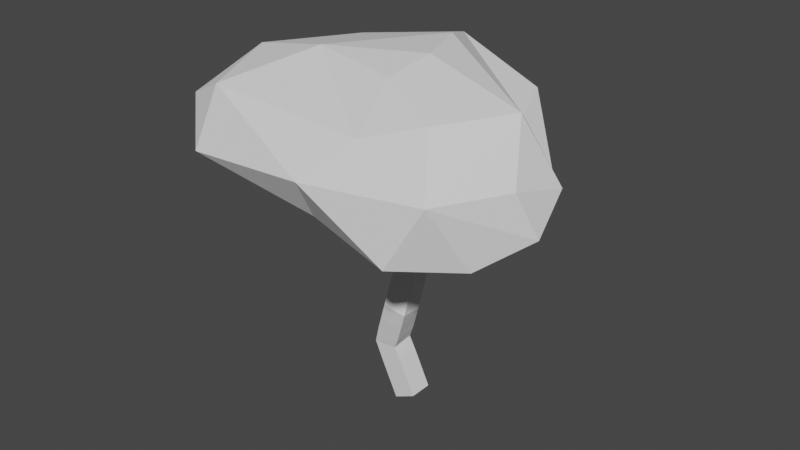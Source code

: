 # Source: treeLeaf2.1.blend  (saved by Blender 3.3.6; exported with 4.5.12 LTS)
import bpy
from mathutils import Matrix  # noqa: F401  (used for matrix-valued properties, if any)

bpy.ops.wm.read_factory_settings(use_empty=True)
scene = bpy.context.scene
scene.name = 'Scene'

# ---- collections
col_collection = bpy.data.collections.new('Collection'); scene.collection.children.link(col_collection)

# ---- world
world_world = bpy.data.worlds.new('World'); scene.world = world_world
world_world.use_nodes = True; world_world.node_tree.nodes.clear()
_N = world_world.node_tree.nodes; _L = world_world.node_tree.links
n0 = _N.new('ShaderNodeOutputWorld'); n0.name = 'World Output'; n0.location = (300, 300)
n1 = _N.new('ShaderNodeBackground'); n1.name = 'Background'; n1.location = (10, 300)
n1.inputs[0].default_value = (0.05088, 0.05088, 0.05088, 1.0)
_L.new(n1.outputs[0], n0.inputs[0])
n0.is_active_output = True
world_world.color = (0.05088, 0.05088, 0.05088)
world_world.use_sun_shadow = False
world_world.sun_shadow_jitter_overblur = 0.0

# ---- meshes
me_plane = bpy.data.meshes.new('Plane')
me_plane.from_pydata([(0.0, 0.0, 0.0), (-0.1642, 0.1491, 2.842), (-0.1711, -0.1466, 2.058), (-0.5226, -1.47e-07, 1.094), (-0.2728, -0.3209, 4.235), (-1.813, -1.934, 5.202), (-2.294, -1.356, 5.843), (1.45, -0.4373, 4.549), (2.152, -0.8087, 5.182), (-0.9251, 0.9584, 5.22), (-1.477, 1.668, 5.655)], [(4, 5), (1, 4), (2, 1), (3, 2), (0, 3), (5, 6), (4, 7), (7, 8), (4, 9), (9, 10)], [])
_uv = me_plane.uv_layers.new(name='UVMap')
_uv.uv.foreach_set('vector', [])
me_plane.update()
me_sphere = bpy.data.meshes.new('Sphere')
me_sphere.from_pydata([(0.03873, 0.6748, -0.904), (-0.211, 0.4111, -0.8974), (-0.2984, 0.0226, -0.8211), (0.4367, 0.8247, 0.08532), (0.3309, 0.9104, -0.5212), (0.5667, 0.7172, -0.9128), (0.4949, 0.4234, 0.5759), (0.7941, 0.5876, -0.03408), (0.8467, 0.4323, -0.9089), (0.3688, 0.3851, -1.05), (0.8476, -0.03392, -0.2296), (0.6289, 0.1378, 0.2874), (0.6912, -0.03481, -0.8011), (0.7169, -0.7201, -0.5165), (0.2601, 0.07976, 0.7671), (0.5379, -0.7188, 0.2777), (0.4098, -0.9583, -0.09892), (0.4289, -0.5678, -0.9091), (-0.03365, -0.8534, 0.4016), (-0.01623, -1.014, -0.09536), (0.2079, -0.8799, -0.6384), (0.1157, -0.08895, -0.8464), (0.08052, -0.4125, 0.7337), (-0.4825, -0.9214, -0.07419), (-0.3217, -0.6772, -0.6755), (-0.687, -0.6336, 0.3331), (-0.8685, -0.6108, -0.3383), (-1.061, -0.3308, 0.08632), (-0.7799, -0.212, -0.5723), (-0.008799, 0.1442, 0.9469), (-0.4221, 0.0411, 0.9177), (-0.8413, -0.1034, 0.6145), (-1.032, 0.00931, 0.0795), (-1.011, -0.1026, -0.3418), (-0.8602, 0.3312, 0.1189), (-0.685, 0.1593, -0.6863), (-0.4858, 0.4342, 0.04426), (-0.6124, 0.4074, -0.5413), (0.06843, 0.8833, -0.107), (-0.2283, 0.7305, -0.409), (0.06285, 0.6517, 0.6299)], [], [(40, 3, 38), (38, 3, 4), (4, 5, 0), (29, 6, 40), (3, 7, 4), (7, 8, 5), (6, 11, 7), (7, 11, 10), (7, 10, 8), (9, 1, 0, 5), (11, 22, 15), (11, 15, 10), (10, 13, 12), (14, 22, 11), (15, 16, 13), (13, 20, 17), (17, 20, 24), (15, 18, 16), (16, 18, 19), (15, 22, 18), (18, 22, 25), (18, 25, 23), (21, 24, 2), (18, 23, 19), (23, 25, 26), (22, 29, 30), (23, 26, 24), (25, 30, 31), (28, 33, 35), (31, 30, 36), (2, 35, 1), (34, 36, 39), (37, 1, 35), (36, 38, 39), (21, 2, 1, 9), (7, 3, 40, 6), (24, 20, 19, 23), (4, 7, 5), (29, 14, 6), (9, 5, 8), (6, 14, 11), (9, 8, 12), (9, 12, 21), (8, 10, 12), (21, 12, 17), (10, 15, 13), (12, 13, 17), (13, 16, 20), (17, 24, 21), (14, 29, 22), (16, 19, 20), (37, 33, 32, 34), (24, 28, 2), (22, 30, 25), (24, 26, 28), (26, 27, 33), (28, 26, 33), (25, 31, 27), (26, 25, 27), (2, 28, 35), (27, 31, 32), (27, 32, 33), (35, 33, 37), (31, 36, 34), (32, 31, 34), (34, 39, 37), (30, 29, 40), (37, 39, 0), (36, 30, 40), (1, 37, 0), (36, 40, 38), (39, 38, 4), (39, 4, 0)])
_uv = me_sphere.uv_layers.new(name='UVMap')
_uv.uv.foreach_set('vector', [0.7583, 0.7568, 0.6875, 0.6173, 0.7763, 0.5757, 0.7763, 0.5757, 0.6875, 0.6173, 0.7179, 0.4354, 0.7179, 0.4354, 0.655, 0.347, 0.7824, 0.281, 0.8033, 0.9319, 0.5918, 0.7828, 0.7583, 0.7568, 0.6875, 0.6173, 0.5991, 0.607, 0.7179, 0.4354, 0.5991, 0.607, 0.5625, 0.3792, 0.655, 0.347, 0.5918, 0.7828, 0.4715, 0.7109, 0.5991, 0.607, 0.5991, 0.607, 0.4715, 0.7109, 0.4641, 0.5132, 0.5991, 0.607, 0.4641, 0.5132, 0.5625, 0.3792, 0.6297, 0.1817, 0.8361, 0.1712, 0.7824, 0.281, 0.655, 0.347, 0.4715, 0.7109, 0.2828, 0.8395, 0.3548, 0.6707, 0.4715, 0.7109, 0.3548, 0.6707, 0.4641, 0.5132, 0.4641, 0.5132, 0.375, 0.4372, 0.469, 0.2847, 0.4637, 0.8915, 0.2828, 0.8395, 0.4715, 0.7109, 0.3548, 0.6707, 0.3125, 0.5313, 0.375, 0.4372, 0.375, 0.4372, 0.2832, 0.3436, 0.3528, 0.2386, 0.3528, 0.2386, 0.2832, 0.3436, 0.2049, 0.27, 0.3548, 0.6707, 0.25, 0.6845, 0.3125, 0.5313, 0.3125, 0.5313, 0.25, 0.6845, 0.25, 0.4956, 0.3548, 0.6707, 0.2828, 0.8395, 0.25, 0.6845, 0.25, 0.6845, 0.2828, 0.8395, 0.1428, 0.6859, 0.25, 0.6845, 0.1428, 0.6859, 0.1875, 0.5312, 0.4136, 0.09096, 0.2049, 0.27, 0.1056, 0.06403, 0.25, 0.6845, 0.1875, 0.5312, 0.25, 0.4956, 0.1875, 0.5312, 0.1428, 0.6859, 0.125, 0.4112, 0.2828, 0.8395, 0.07352, 0.9517, 0.04535, 0.8487, 0.1875, 0.5312, 0.125, 0.4112, 0.2049, 0.27, 0.1428, 0.6859, 0.04535, 0.8487, 0.02481, 0.7029, 0.09408, 0.2214, 0.03318, 0.3436, 0.0, 0.2184, 1.0, 0.6922, 0.9577, 0.8425, 0.8976, 0.697, 0.938, 0.07001, 0.9696, 0.2169, 0.8361, 0.1712, 0.9375, 0.5313, 0.8976, 0.697, 0.8432, 0.4661, 0.9092, 0.3438, 0.8361, 0.1712, 0.9696, 0.2169, 0.8976, 0.697, 0.7763, 0.5757, 0.8432, 0.4661, 0.4136, 0.09096, 0.938, 0.07001, 0.8361, 0.1712, 0.6297, 0.1817, 0.5991, 0.607, 0.6875, 0.6173, 0.7583, 0.7568, 0.5918, 0.7828, 0.2049, 0.27, 0.2832, 0.3436, 0.25, 0.4956, 0.1875, 0.5312, 0.7179, 0.4354, 0.5991, 0.607, 0.655, 0.347, 0.8033, 0.9319, 0.4637, 0.8915, 0.5918, 0.7828, 0.6297, 0.1817, 0.655, 0.347, 0.5625, 0.3792, 0.5918, 0.7828, 0.4637, 0.8915, 0.4715, 0.7109, 0.6297, 0.1817, 0.5625, 0.3792, 0.469, 0.2847, 0.6297, 0.1817, 0.469, 0.2847, 0.4136, 0.09096, 0.5625, 0.3792, 0.4641, 0.5132, 0.469, 0.2847, 0.4136, 0.09096, 0.469, 0.2847, 0.3528, 0.2386, 0.4641, 0.5132, 0.3548, 0.6707, 0.375, 0.4372, 0.469, 0.2847, 0.375, 0.4372, 0.3528, 0.2386, 0.375, 0.4372, 0.3125, 0.5313, 0.2832, 0.3436, 0.3528, 0.2386, 0.2049, 0.27, 0.4136, 0.09096, 0.4637, 0.8915, 0.07352, 0.9517, 0.2828, 0.8395, 0.3125, 0.5313, 0.25, 0.4956, 0.2832, 0.3436, 0.9092, 0.3438, 1.0, 0.3436, 1.0, 0.5032, 0.9375, 0.5313, 0.2049, 0.27, 0.09408, 0.2214, 0.1056, 0.06403, 0.2828, 0.8395, 0.04535, 0.8487, 0.1428, 0.6859, 0.2049, 0.27, 0.125, 0.4112, 0.09408, 0.2214, 0.125, 0.4112, 0.0625, 0.5313, 0.03318, 0.3436, 0.09408, 0.2214, 0.125, 0.4112, 0.03318, 0.3436, 0.1428, 0.6859, 0.02481, 0.7029, 0.0625, 0.5313, 0.125, 0.4112, 0.1428, 0.6859, 0.0625, 0.5313, 0.1056, 0.06403, 0.09408, 0.2214, 0.0, 0.2184, 0.0625, 0.5313, 0.02481, 0.7029, 0.0, 0.5032, 0.0625, 0.5313, 0.0, 0.5032, 0.03318, 0.3436, 0.9696, 0.2169, 1.0, 0.3436, 0.9092, 0.3438, 1.0, 0.6922, 0.8976, 0.697, 0.9375, 0.5313, 1.0, 0.5032, 1.0, 0.6922, 0.9375, 0.5313, 0.9375, 0.5313, 0.8432, 0.4661, 0.9092, 0.3438, 0.9577, 0.8425, 0.8033, 0.9319, 0.7583, 0.7568, 0.9092, 0.3438, 0.8432, 0.4661, 0.7824, 0.281, 0.8976, 0.697, 0.9577, 0.8425, 0.7583, 0.7568, 0.8361, 0.1712, 0.9092, 0.3438, 0.7824, 0.281, 0.8976, 0.697, 0.7583, 0.7568, 0.7763, 0.5757, 0.8432, 0.4661, 0.7763, 0.5757, 0.7179, 0.4354, 0.8432, 0.4661, 0.7179, 0.4354, 0.7824, 0.281])
me_sphere.update()

# ---- objects
ob_plane = bpy.data.objects.new('Plane', me_plane)
ob_sphere = bpy.data.objects.new('Sphere', me_sphere)

# ---- transforms, parenting, visibility, modifiers, constraints
ob_plane.location = (0.0, 0.0, 0.0)
_m = ob_plane.modifiers.new('Skin', 'SKIN')
ob_sphere.location = (-0.05232, -0.3808, 6.194)
ob_sphere.rotation_euler = (-0.05702, -0.01266, -1.498)
ob_sphere.scale = (3.201, 3.972, 1.459)

# ---- collection membership
col_collection.objects.link(ob_plane)
col_collection.objects.link(ob_sphere)

# ---- scene / render settings (as saved in the file)
scene.frame_start = 1; scene.frame_end = 250; scene.frame_set(1)
scene.render.engine = 'BLENDER_EEVEE_NEXT'
scene.cycles.sampling_pattern = 'TABULATED_SOBOL'
scene.cycles.use_light_tree = False
scene.view_settings.view_transform = 'Filmic'
bpy.context.view_layer.update()

# ---- added for rendering (the .blend has no active camera and no usable light): camera, sun
cam_auto = bpy.data.cameras.new('AutoCamera')
cam_auto.lens = 50.0
cam_auto.sensor_width = 36.0
cam_auto.clip_end = 1000.0
ob_auto_camera = bpy.data.objects.new('AutoCamera', cam_auto)
scene.collection.objects.link(ob_auto_camera)
ob_auto_camera.location = (12.0185, -14.8217, 13.6626)
ob_auto_camera.rotation_euler = (1.09748, -7.21219e-08, 0.694738)
scene.camera = ob_auto_camera
light_auto_sun = bpy.data.lights.new('AutoSun', 'SUN')
light_auto_sun.energy = 3.0
light_auto_sun.angle = 0.0523599
ob_auto_sun = bpy.data.objects.new('AutoSun', light_auto_sun)
scene.collection.objects.link(ob_auto_sun)
ob_auto_sun.rotation_euler = (0.872665, 0.174533, 0.523599)
bpy.context.view_layer.update()
